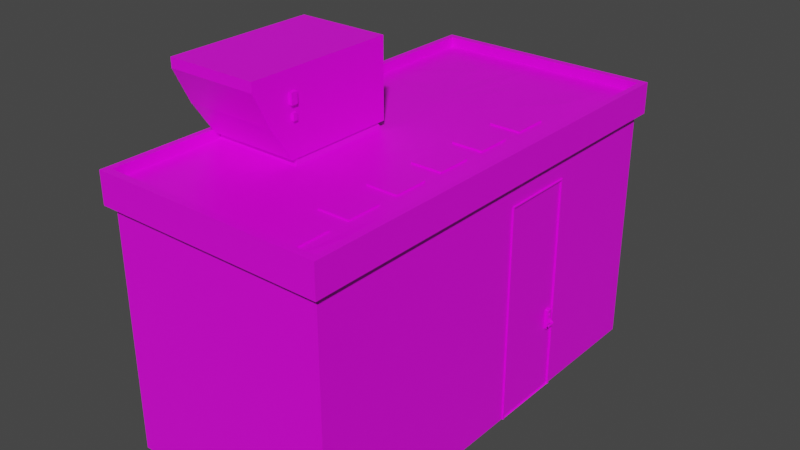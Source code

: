 # Source: maintenance.blend  (saved by Blender 2.90.8; exported with 4.5.12 LTS)
import bpy
from mathutils import Matrix  # noqa: F401  (used for matrix-valued properties, if any)

bpy.ops.wm.read_factory_settings(use_empty=True)
scene = bpy.context.scene
scene.name = 'Scene'

# ---- collections
col_collection = bpy.data.collections.new('Collection'); scene.collection.children.link(col_collection)

# ---- images (referenced by path relative to the original .blend; pixels are not part of the script)
import os
ASSET_DIR = os.environ.get("B2B_ASSET_DIR", "")  # directory of the original .blend (textures are referenced by path, not embedded)
HERE = os.path.dirname(os.path.abspath(__file__))  # packed textures are extracted next to this script under _unpacked/

def load_image(name, relpath, width, height, colorspace="sRGB"):
    """Load a texture the original file referenced (path relative to the .blend, or extracted next to this script)."""
    p = next((c for c in (os.path.join(HERE, relpath), os.path.join(ASSET_DIR, relpath)) if relpath and os.path.exists(c)), "")
    if p:
        img = bpy.data.images.load(p, check_existing=True)
        img.name = name
    else:  # same state as the original file: an image datablock whose file is absent (Cycles renders it pink)
        img = bpy.data.images.new(name, width, height)
        img.source = "FILE"
        img.filepath = "//" + (relpath or name)
    img.colorspace_settings.name = colorspace
    return img
img_imphenziapalette01_png_001 = load_image('ImphenziaPalette01.png.001', 'ImphenziaPalette01.png', 1024, 1024, 'sRGB')

# ---- materials (node trees are filled in below, after node groups)
mat_material = bpy.data.materials.new('Material')
mat_material.alpha_threshold = 0.0
mat_material.use_transparent_shadow = False
mat_material.line_color = (0.0, 0.0, 0.0, 1.0)

# ---- material node trees
mat_material.use_nodes = True; mat_material.node_tree.nodes.clear()
_N = mat_material.node_tree.nodes; _L = mat_material.node_tree.links
n0 = _N.new('ShaderNodeOutputMaterial'); n0.name = 'Material Output'; n0.location = (300, 300)
n1 = _N.new('ShaderNodeTexImage'); n1.name = 'Image Texture'; n1.location = (-264, 215)
n1.image = img_imphenziapalette01_png_001
n1.interpolation = 'Closest'
n2 = _N.new('ShaderNodeBsdfPrincipled'); n2.name = 'Principled BSDF'; n2.location = (10, 300)
n2.distribution = 'GGX'
n2.subsurface_method = 'BURLEY'
n2.inputs[2].default_value = 0.4
n2.inputs[3].default_value = 1.45
n2.inputs[27].default_value = (0.0, 0.0, 0.0, 1.0)
n2.inputs[28].default_value = 1.0
_L.new(n2.outputs[0], n0.inputs[0])
_L.new(n1.outputs[0], n2.inputs[0])
n0.is_active_output = True

# ---- world
world_world = bpy.data.worlds.new('World'); scene.world = world_world
world_world.use_nodes = True; world_world.node_tree.nodes.clear()
_N = world_world.node_tree.nodes; _L = world_world.node_tree.links
n0 = _N.new('ShaderNodeOutputWorld'); n0.name = 'World Output'; n0.location = (300, 300)
n1 = _N.new('ShaderNodeBackground'); n1.name = 'Background'; n1.location = (10, 300)
n1.inputs[0].default_value = (0.05088, 0.05088, 0.05088, 1.0)
_L.new(n1.outputs[0], n0.inputs[0])
n0.is_active_output = True
world_world.color = (0.05088, 0.05088, 0.05088)
world_world.use_sun_shadow = False
world_world.sun_shadow_jitter_overblur = 0.0

# ---- meshes
me_cube = bpy.data.meshes.new('Cube')
me_cube.from_pydata([(-1.0, -1.0, -0.1667), (-1.0, -1.0, 1.833), (-1.0, 1.0, -0.1667), (-1.0, 1.0, 1.833), (1.0, -1.0, -0.1667), (1.0, -1.0, 1.833), (1.0, 1.0, -0.1667), (1.0, 1.0, 1.833), (0.0, 1.0, -0.1667), (0.0, 1.0, 1.833), (0.0, -1.0, -0.1667), (0.0, -1.0, 1.833), (-1.0, 0.5, -0.1667), (-1.0, 0.0, -0.1667), (-1.0, -0.5, -0.1667), (-1.0, -0.5, 1.833), (-1.0, 0.0, 1.833), (-1.0, 0.5, 1.833), (1.0, -0.5, -0.1667), (1.0, 0.0, -0.1667), (1.0, 0.5, -0.1667), (1.0, 0.5, 1.833), (1.0, -0.5, 1.833), (-0.1783, 0.3598, 1.837), (-0.07467, 0.01111, 1.833), (-0.1554, -0.5, 1.833), (0.0, 0.5, -0.1667), (0.0, 0.0, -0.1667), (0.0, -0.5, -0.1667), (-1.0, -0.6912, 2.398), (-1.0, 0.0, 2.398), (-0.1554, 0.0, 2.398), (-0.1554, -0.6912, 2.398), (-1.0, -0.513, 1.885), (-1.0, 0.0, 1.885), (-0.1554, -0.513, 1.885), (-0.1554, 0.0, 1.885), (-0.9976, -0.4902, 1.84), (-0.9998, -0.01279, 1.833), (-0.1556, -0.01279, 1.833), (-0.1578, -0.4902, 1.84), (-0.9708, -0.02916, 1.885), (-0.9734, -0.4824, 1.892), (-0.182, -0.4824, 1.892), (-0.1845, -0.02916, 1.885), (-1.0, -0.6912, 2.471), (-1.0, 0.0, 2.471), (-0.1554, 0.0, 2.471), (-0.1554, -0.6912, 2.471), (-1.0, -0.617, 2.141), (-0.1554, -0.617, 2.141), (-0.1554, 0.0, 2.141), (-1.0, 0.0, 2.141), (-1.0, -1.0, 1.67), (-1.0, 1.0, 1.67), (1.0, 1.0, 1.67), (1.0, -1.0, 1.67), (0.0, -1.0, 1.67), (0.0, 1.0, 1.67), (1.0, 0.5, 1.67), (1.0, 0.0, 1.67), (1.0, -0.5, 1.67), (-1.0, -0.5, 1.67), (-1.0, 0.0, 1.67), (-1.0, 0.5, 1.67), (-1.057, -1.033, 1.67), (-1.057, -1.033, 1.833), (-1.057, 0.5, 1.833), (-1.057, 1.033, 1.833), (0.0, 1.033, 1.833), (1.057, 1.033, 1.833), (1.057, -0.5, 1.833), (1.057, -1.033, 1.833), (0.0, -1.033, 1.833), (-1.057, -0.5, 1.833), (-1.057, 0.0, 1.833), (1.057, 0.5, 1.833), (1.057, 0.0, 1.833), (-1.057, 1.033, 1.67), (1.057, 1.033, 1.67), (1.057, -1.033, 1.67), (0.0, -1.033, 1.67), (0.0, 1.033, 1.67), (1.057, 0.5, 1.67), (1.057, 0.0, 1.67), (1.057, -0.5, 1.67), (-1.057, -0.5, 1.67), (-1.057, 0.0, 1.67), (-1.057, 0.5, 1.67), (0.0, 1.033, 1.907), (0.0, 1.0, 1.907), (-1.0, 0.5, 1.907), (-1.0, 1.0, 1.907), (1.0, 1.0, 1.907), (1.0, -0.5, 1.907), (1.0, -1.0, 1.907), (0.0, -1.0, 1.907), (-1.0, -1.0, 1.907), (-1.0, -0.5, 1.907), (-1.0, 0.0, 1.907), (1.0, 0.5, 1.907), (1.0, 0.0, 1.907), (1.057, 1.033, 1.907), (0.0, -1.033, 1.907), (-1.057, -1.033, 1.907), (-1.057, 0.0, 1.907), (-1.057, 0.5, 1.907), (-1.057, 1.033, 1.907), (1.057, -0.5, 1.907), (1.057, -1.033, 1.907), (-1.057, -0.5, 1.907), (1.057, 0.5, 1.907), (1.057, 0.0, 1.907), (-0.1854, -0.5182, 2.248), (-0.1854, -0.5182, 2.329), (-0.1854, -0.4882, 2.248), (-0.1854, -0.4882, 2.329), (-0.1254, -0.5182, 2.248), (-0.1254, -0.5182, 2.329), (-0.1254, -0.4882, 2.248), (-0.1254, -0.4882, 2.329), (-0.1789, -0.5088, 2.142), (-0.1789, -0.5088, 2.193), (-0.1789, -0.4897, 2.142), (-0.1789, -0.4897, 2.193), (-0.1318, -0.5088, 2.142), (-0.1318, -0.5088, 2.193), (-0.1318, -0.4897, 2.142), (-0.1318, -0.4897, 2.193), (1.0, 0.07903, -0.1667), (1.0, 0.07903, 1.67), (1.0, 0.4263, -0.1667), (1.0, 0.4263, 1.67), (1.0, 0.07903, 1.497), (1.0, 0.4263, 1.497), (1.014, 0.08717, 1.489), (1.014, 0.08717, -0.1667), (1.014, 0.4181, 1.489), (1.014, 0.4181, -0.1667), (1.014, 0.07903, 1.497), (1.008, 0.08717, -0.1667), (1.008, 0.4181, -0.1667), (1.014, 0.07903, -0.1667), (1.014, 0.4263, 1.497), (1.014, 0.4263, -0.1667), (0.9926, 0.08717, -0.1559), (0.9926, 0.4181, -0.1559), (0.9981, 0.08717, -0.1559), (0.9981, 0.4181, -0.1559), (0.9981, 0.08717, 1.5), (0.9981, 0.4181, 1.5), (0.9734, 0.3757, 0.3464), (0.9734, 0.3706, 0.3516), (0.9682, 0.3757, 0.3516), (0.9734, 0.3706, 0.4997), (0.9734, 0.3757, 0.5049), (0.9682, 0.3757, 0.4997), (0.9734, 0.3954, 0.3464), (0.9682, 0.3954, 0.3516), (0.9734, 0.4006, 0.3516), (0.9734, 0.3954, 0.5049), (0.9734, 0.4006, 0.4997), (0.9682, 0.3954, 0.4997), (1.023, 0.3757, 0.3464), (1.028, 0.3782, 0.3972), (1.023, 0.3706, 0.3516), (1.023, 0.3757, 0.5049), (1.023, 0.3706, 0.4997), (1.028, 0.3782, 0.4253), (1.023, 0.3954, 0.3464), (1.023, 0.4006, 0.3516), (1.028, 0.3929, 0.3972), (1.023, 0.3954, 0.5049), (1.028, 0.3929, 0.4253), (1.023, 0.4006, 0.4997), (1.028, 0.3954, 0.4997), (1.028, 0.3954, 0.3516), (1.028, 0.3757, 0.3516), (1.028, 0.3757, 0.4997), (1.054, 0.3832, 0.4028), (1.054, 0.3815, 0.4045), (1.054, 0.3896, 0.4045), (1.038, 0.3929, 0.4253), (1.038, 0.3929, 0.3972), (1.038, 0.3782, 0.3972), (1.038, 0.3782, 0.4253), (1.054, 0.3879, 0.4028), (1.054, 0.3879, 0.4197), (1.054, 0.3896, 0.418), (1.04, 0.3906, 0.4197), (1.038, 0.3923, 0.4244), (1.04, 0.3885, 0.4219), (1.04, 0.3906, 0.4028), (1.04, 0.3885, 0.4006), (1.038, 0.3923, 0.3981), (1.04, 0.3826, 0.4006), (1.04, 0.3805, 0.4028), (1.038, 0.3788, 0.3981), (1.04, 0.3826, 0.4219), (1.038, 0.3788, 0.4244), (1.04, 0.3805, 0.4197), (1.047, 0.3906, 0.4197), (1.047, 0.3885, 0.4219), (1.047, 0.3906, 0.4028), (1.064, 0.3768, 0.418), (1.047, 0.3885, 0.4006), (1.047, 0.3826, 0.4006), (1.076, 0.3768, 0.4028), (1.047, 0.3805, 0.4028), (1.047, 0.3826, 0.4219), (1.047, 0.3805, 0.4197), (1.067, 0.3768, 0.4028), (1.054, 0.3832, 0.4197), (1.054, 0.3815, 0.418), (1.064, 0.3768, 0.4045), (1.08, 0.3768, 0.4045), (1.08, 0.3768, 0.418), (1.067, 0.3768, 0.4197), (1.076, 0.3768, 0.4197), (1.068, 0.3429, 0.4061), (1.066, 0.3436, 0.4061), (1.075, 0.3429, 0.4061), (1.066, 0.3436, 0.4165), (1.068, 0.3429, 0.4165), (1.068, 0.3436, 0.4048), (1.075, 0.3436, 0.4048), (1.078, 0.3436, 0.4061), (1.078, 0.3436, 0.4165), (1.068, 0.3436, 0.4178), (1.075, 0.3436, 0.4178), (1.075, 0.3429, 0.4165), (1.065, 0.382, 0.4197), (1.063, 0.3811, 0.418), (1.069, 0.3843, 0.4197), (1.063, 0.3811, 0.4045), (1.065, 0.382, 0.4028), (1.071, 0.3852, 0.418), (1.069, 0.3843, 0.4028), (1.071, 0.3852, 0.4045), (1.023, 0.3926, 0.4625), (1.033, 0.3926, 0.4625), (1.023, 0.3909, 0.455), (1.033, 0.3909, 0.455), (1.023, 0.3868, 0.451), (1.033, 0.3868, 0.451), (1.023, 0.3821, 0.4524), (1.033, 0.3821, 0.4524), (1.023, 0.379, 0.4585), (1.033, 0.379, 0.4585), (1.023, 0.379, 0.4665), (1.033, 0.379, 0.4665), (1.023, 0.3821, 0.4726), (1.033, 0.3821, 0.4726), (1.023, 0.3868, 0.474), (1.033, 0.3868, 0.474), (1.023, 0.3909, 0.47), (1.033, 0.3909, 0.47), (0.3376, -0.5283, 1.833), (0.7862, -1.0, 1.833), (0.8372, 0.02802, 1.833), (1.0, 0.0, 1.833), (0.864, -0.5123, 1.833), (0.4188, 0.001197, 1.833), (0.4117, -1.0, 1.833), (0.7862, 1.0, 1.833), (0.8312, 0.542, 1.833), (0.4117, 1.0, 1.833), (0.3237, 0.4702, 1.833), (0.8023, -0.2522, 1.833), (0.8302, -0.7354, 1.833), (0.3211, 0.2124, 1.833), (0.8362, 0.2441, 1.833), (0.4117, -0.75, 1.833), (0.3098, -0.2887, 1.833), (0.4584, -0.7967, 1.833), (0.4584, -0.9533, 1.833), (0.7395, -0.9533, 1.833), (0.7395, -0.7967, 1.833), (0.4584, 0.2033, 1.833), (0.4584, 0.04666, 1.833), (0.7395, 0.04666, 1.833), (0.7395, 0.2033, 1.833), (0.4584, -0.2967, 1.833), (0.4584, -0.4533, 1.833), (0.7395, -0.4533, 1.833), (0.7395, -0.2967, 1.833), (0.4584, -0.04666, 1.833), (0.4584, -0.2033, 1.833), (0.7395, -0.2033, 1.833), (0.7395, -0.04666, 1.833), (0.4584, 0.4533, 1.833), (0.4584, 0.2967, 1.833), (0.7395, 0.2967, 1.833), (0.7395, 0.4533, 1.833), (0.4584, -0.5467, 1.833), (0.4584, -0.7033, 1.833), (0.7395, -0.7033, 1.833), (0.7395, -0.5467, 1.833), (0.4584, -0.7967, 1.845), (0.4584, -0.9533, 1.845), (0.7395, -0.7967, 1.845), (0.7395, -0.9533, 1.845), (0.4584, 0.2033, 1.845), (0.4584, 0.04666, 1.845), (0.7395, 0.2033, 1.845), (0.7395, 0.04666, 1.845), (0.4584, -0.2967, 1.845), (0.4584, -0.4533, 1.845), (0.7395, -0.2967, 1.845), (0.7395, -0.4533, 1.845), (0.4584, -0.04666, 1.845), (0.4584, -0.2033, 1.845), (0.7395, -0.04666, 1.845), (0.7395, -0.2033, 1.845), (0.4584, 0.4533, 1.845), (0.4584, 0.2967, 1.845), (0.7395, 0.4533, 1.845), (0.7395, 0.2967, 1.845), (0.4584, -0.5467, 1.845), (0.4584, -0.7033, 1.845), (0.7395, -0.5467, 1.845), (0.7395, -0.7033, 1.845), (-0.5329, -0.7635, 1.833), (0.1948, -0.8043, 1.833), (0.2059, 0.75, 1.833), (0.1611, 0.2306, 1.833), (0.0684, -0.3089, 1.837), (-0.4254, 0.7591, 1.837), (-0.5329, 0.2635, 1.833), (0.6948, 0.7074, 1.837), (0.9137, -0.1823, 1.833), (0.8859, -0.8205, 1.837), (0.9136, 0.2967, 1.833), (0.8679, 0.7513, 1.833), (0.2199, -0.5872, 1.833), (0.2059, 0.9236, 1.833), (0.197, 0.416, 1.833), (0.1194, -0.08243, 1.833), (-0.629, 0.8618, 1.833), (-0.5561, 0.3746, 1.833), (0.5419, 0.7351, 1.833), (-0.5743, -0.5713, 1.833), (-0.8413, -0.7536, 1.833), (-0.5016, -0.9379, 1.833), (-0.2962, -0.7293, 1.837), (0.04449, -0.7365, 1.833), (0.1739, -0.954, 1.833), (-0.01262, 0.6538, 1.833), (0.1705, 0.5451, 1.833), (0.2956, 0.718, 1.833), (-0.01161, 0.2365, 1.833), (0.1319, 0.06497, 1.833), (-0.04354, -0.1975, 1.833), (0.1282, -0.4286, 1.833), (-0.7399, 0.719, 1.833), (-0.4894, 0.5105, 1.833), (-0.2447, 0.6773, 1.833), (-0.8413, 0.2536, 1.833), (-0.5718, 0.1138, 1.833), (-0.2766, 0.1399, 1.833), (0.599, 0.9218, 1.833)], [], [(66, 73, 103, 104), (56, 61, 85, 80), (63, 62, 86, 87), (77, 76, 111, 112), (28, 18, 4, 10), (266, 9, 335), (267, 23, 336), (14, 28, 10, 0), (53, 57, 81, 65), (64, 63, 87, 88), (2, 8, 26, 12), (12, 26, 27, 13), (13, 27, 28, 14), (262, 24, 337), (9, 3, 338), (23, 17, 339), (266, 267, 340), (25, 15, 341), (52, 49, 29, 30), (8, 6, 20, 26), (26, 20, 19, 27), (27, 19, 18, 28), (3, 9, 90, 92), (57, 56, 80, 81), (72, 71, 108, 109), (58, 54, 78, 82), (274, 275, 299, 298), (59, 55, 79, 83), (29, 32, 48, 45), (49, 50, 32, 29), (50, 51, 31, 32), (51, 52, 30, 31), (15, 25, 40, 37), (16, 15, 37, 38), (34, 36, 44, 41), (35, 33, 42, 43), (39, 38, 41, 44), (40, 39, 44, 43), (37, 40, 43, 42), (38, 37, 42, 41), (33, 34, 41, 42), (36, 35, 43, 44), (25, 24, 39, 40), (24, 16, 38, 39), (47, 46, 45, 48), (32, 31, 47, 48), (31, 30, 46, 47), (30, 29, 45, 46), (36, 34, 52, 51), (35, 36, 51, 50), (33, 35, 50, 49), (34, 33, 49, 52), (13, 63, 64, 12), (14, 62, 63, 13), (0, 53, 62, 14), (19, 60, 61, 18), (60, 19, 129, 133, 130), (6, 55, 59, 20), (2, 54, 58, 8), (4, 56, 57, 10), (10, 57, 53, 0), (18, 61, 56, 4), (8, 58, 55, 6), (12, 64, 54, 2), (88, 67, 68, 78), (82, 69, 70, 79), (85, 71, 72, 80), (81, 73, 66, 65), (80, 72, 73, 81), (78, 68, 69, 82), (79, 70, 76, 83), (83, 76, 77, 84), (84, 77, 71, 85), (65, 66, 74, 86), (86, 74, 75, 87), (87, 75, 67, 88), (62, 53, 65, 86), (55, 58, 82, 79), (76, 70, 102, 111), (70, 69, 89, 102), (61, 60, 84, 85), (67, 75, 105, 106), (11, 1, 97, 96), (54, 64, 88, 78), (68, 67, 106, 107), (60, 59, 83, 84), (16, 17, 91, 99), (75, 74, 110, 105), (93, 100, 111, 102), (92, 90, 89, 107), (90, 93, 102, 89), (96, 97, 104, 103), (99, 91, 106, 105), (95, 96, 103, 109), (100, 101, 112, 111), (94, 95, 109, 108), (97, 98, 110, 104), (101, 94, 108, 112), (98, 99, 105, 110), (91, 92, 107, 106), (71, 77, 112, 108), (7, 21, 100, 93), (69, 68, 107, 89), (296, 297, 320, 321), (21, 260, 101, 100), (22, 5, 95, 94), (73, 72, 109, 103), (1, 15, 98, 97), (260, 22, 94, 101), (74, 66, 104, 110), (15, 16, 99, 98), (17, 3, 92, 91), (113, 114, 116, 115), (115, 116, 120, 119), (119, 120, 118, 117), (117, 118, 114, 113), (115, 119, 117, 113), (120, 116, 114, 118), (121, 122, 124, 123), (123, 124, 128, 127), (127, 128, 126, 125), (125, 126, 122, 121), (123, 127, 125, 121), (128, 124, 122, 126), (20, 59, 132, 134, 131), (133, 134, 132, 130), (140, 141, 146, 145), (135, 136, 147, 149), (131, 134, 143, 144), (134, 133, 139, 143), (133, 129, 142, 139), (141, 140, 129, 131), (136, 135, 139, 142), (137, 138, 144, 143), (135, 137, 143, 139), (138, 141, 131, 144), (140, 136, 142, 129), (145, 146, 148, 147), (147, 148, 150, 149), (141, 138, 148, 146), (138, 137, 150, 148), (136, 140, 145, 147), (137, 135, 149, 150), (165, 167, 154, 152), (173, 168, 185, 182), (172, 160, 155, 166), (153, 156, 162, 158), (159, 161, 174, 170), (151, 152, 153), (154, 155, 156), (157, 158, 159), (160, 161, 162), (163, 177, 165), (166, 167, 178), (169, 170, 176), (172, 175, 174), (157, 151, 153, 158), (152, 154, 156, 153), (155, 160, 162, 156), (161, 159, 158, 162), (169, 157, 159, 170), (160, 172, 174, 161), (175, 176, 170, 174), (163, 169, 176, 177), (172, 166, 178, 175), (167, 165, 177, 178), (151, 163, 165, 152), (166, 155, 154, 167), (157, 169, 163, 151), (173, 171, 176, 175), (171, 164, 177, 176), (168, 173, 175, 178), (164, 168, 178, 177), (200, 196, 208, 210), (171, 173, 182, 183), (168, 164, 184, 185), (164, 171, 183, 184), (191, 198, 209, 202), (195, 193, 205, 206), (194, 197, 184, 183), (199, 190, 182, 185), (190, 194, 183, 182), (197, 199, 185, 184), (189, 190, 191), (192, 193, 194), (195, 196, 197), (198, 199, 200), (209, 210, 213, 212), (203, 201, 188, 181), (201, 202, 187, 188), (206, 205, 186, 179), (189, 192, 194, 190), (193, 195, 197, 194), (198, 191, 190, 199), (196, 200, 199, 197), (205, 203, 181, 186), (202, 209, 212, 187), (210, 208, 180, 213), (208, 206, 179, 180), (192, 203, 205, 193), (208, 196, 195, 206), (200, 210, 209, 198), (201, 189, 191, 202), (192, 189, 201, 203), (233, 231, 217, 218), (231, 232, 204, 217), (232, 234, 214, 204), (236, 233, 218, 216), (235, 237, 207, 211), (234, 235, 211, 214), (238, 236, 216, 215), (237, 238, 215, 207), (217, 204, 222, 228), (211, 207, 225, 224), (216, 218, 229, 227), (214, 211, 224, 220), (215, 216, 227, 226), (218, 217, 228, 229), (207, 215, 226, 225), (204, 214, 220, 222), (221, 230, 223, 219), (227, 229, 230), (226, 221, 225), (224, 219, 220), (228, 222, 223), (230, 221, 226, 227), (221, 219, 224, 225), (223, 230, 229, 228), (219, 223, 222, 220), (186, 181, 238, 237), (181, 188, 236, 238), (180, 179, 235, 234), (179, 186, 237, 235), (188, 187, 233, 236), (213, 180, 234, 232), (212, 213, 232, 231), (187, 212, 231, 233), (239, 240, 242, 241), (241, 242, 244, 243), (243, 244, 246, 245), (245, 246, 248, 247), (247, 248, 250, 249), (249, 250, 252, 251), (251, 252, 254, 253), (242, 240, 256, 254, 252, 250, 248, 246, 244), (253, 254, 256, 255), (255, 256, 240, 239), (239, 241, 243, 245, 247, 249, 251, 253, 255), (259, 268, 330), (292, 293, 316, 317), (261, 269, 331), (265, 271, 332), (264, 265, 333), (257, 25, 334), (9, 266, 264, 7, 93, 90), (263, 11, 96, 95, 5, 258), (295, 296, 321, 319), (288, 289, 312, 313), (291, 292, 317, 315), (272, 263, 275, 274), (263, 258, 276, 275), (258, 269, 277, 276), (269, 272, 274, 277), (270, 262, 279, 278), (262, 259, 280, 279), (259, 271, 281, 280), (271, 270, 278, 281), (273, 257, 283, 282), (257, 261, 284, 283), (261, 268, 285, 284), (268, 273, 282, 285), (262, 273, 287, 286), (273, 268, 288, 287), (268, 259, 289, 288), (259, 262, 286, 289), (267, 270, 291, 290), (270, 271, 292, 291), (271, 265, 293, 292), (265, 267, 290, 293), (257, 272, 295, 294), (272, 269, 296, 295), (269, 261, 297, 296), (261, 257, 294, 297), (298, 299, 301, 300), (302, 303, 305, 304), (306, 307, 309, 308), (310, 311, 313, 312), (314, 315, 317, 316), (318, 319, 321, 320), (278, 279, 303, 302), (277, 274, 298, 300), (282, 283, 307, 306), (281, 278, 302, 304), (286, 287, 311, 310), (275, 276, 301, 299), (285, 282, 306, 308), (290, 291, 315, 314), (279, 280, 305, 303), (289, 286, 310, 312), (294, 295, 319, 318), (276, 277, 300, 301), (283, 284, 309, 307), (293, 290, 314, 316), (280, 281, 304, 305), (287, 288, 313, 311), (297, 294, 318, 320), (284, 285, 308, 309), (15, 1, 342), (1, 11, 343), (11, 25, 344), (25, 11, 345), (11, 263, 346), (9, 23, 347), (263, 272, 323), (272, 257, 323), (23, 267, 348), (267, 266, 349), (23, 24, 350), (24, 262, 351), (24, 25, 352), (262, 270, 325), (270, 267, 325), (25, 257, 353), (3, 17, 354), (257, 273, 326), (273, 262, 326), (17, 23, 355), (23, 9, 356), (17, 16, 357), (16, 24, 358), (24, 23, 359), (264, 266, 360), (267, 265, 329), (265, 264, 329), (268, 261, 330), (261, 22, 330), (22, 260, 330), (260, 259, 330), (269, 258, 331), (258, 5, 331), (5, 22, 331), (22, 261, 331), (271, 259, 332), (259, 260, 332), (260, 21, 332), (21, 265, 332), (265, 21, 333), (21, 7, 333), (7, 264, 333), (25, 323, 334), (323, 257, 334), (9, 324, 335), (324, 266, 335), (23, 325, 336), (325, 267, 336), (24, 326, 337), (326, 262, 337), (3, 327, 338), (327, 9, 338), (17, 328, 339), (328, 23, 339), (267, 329, 340), (329, 266, 340), (15, 322, 341), (322, 25, 341), (1, 322, 342), (322, 15, 342), (11, 322, 343), (322, 1, 343), (25, 322, 344), (322, 11, 344), (11, 323, 345), (323, 25, 345), (263, 323, 346), (323, 11, 346), (23, 324, 347), (324, 9, 347), (267, 324, 348), (324, 23, 348), (266, 324, 349), (324, 267, 349), (24, 325, 350), (325, 23, 350), (262, 325, 351), (325, 24, 351), (25, 326, 352), (326, 24, 352), (257, 326, 353), (326, 25, 353), (17, 327, 354), (327, 3, 354), (23, 327, 355), (327, 17, 355), (9, 327, 356), (327, 23, 356), (16, 328, 357), (328, 17, 357), (24, 328, 358), (328, 16, 358), (23, 328, 359), (328, 24, 359), (266, 329, 360), (329, 264, 360)])
_uv = me_cube.uv_layers.new(name='UVMap')
_uv.uv.foreach_set('vector', [0.4333, 0.04114, 0.4333, 0.04114, 0.4333, 0.04114, 0.4333, 0.04114, 0.3, 0.9341, 0.3, 0.9341, 0.3, 0.9341, 0.3, 0.9341, 0.3, 0.9341, 0.3, 0.9341, 0.3, 0.9341, 0.3, 0.9341, 0.4333, 0.04114, 0.4333, 0.04114, 0.4333, 0.04114, 0.4333, 0.04114, 0.3, 0.9341, 0.3, 0.9341, 0.3, 0.9341, 0.3, 0.9341, 0.6783, 0.931, 0.6783, 0.931, 0.6783, 0.931, 0.6783, 0.931, 0.6783, 0.931, 0.6783, 0.931, 0.3, 0.9341, 0.3, 0.9341, 0.3, 0.9341, 0.3, 0.9341, 0.3, 0.9341, 0.3, 0.9341, 0.3, 0.9341, 0.3, 0.9341, 0.3, 0.9341, 0.3, 0.9341, 0.3, 0.9341, 0.3, 0.9341, 0.3, 0.9341, 0.3, 0.9341, 0.3, 0.9341, 0.3, 0.9341, 0.3, 0.9341, 0.3, 0.9341, 0.3, 0.9341, 0.3, 0.9341, 0.3, 0.9341, 0.3, 0.9341, 0.3, 0.9341, 0.3, 0.9341, 0.8364, 0.5434, 0.8364, 0.5434, 0.8364, 0.5434, 0.5651, 0.9325, 0.5651, 0.9325, 0.5651, 0.9325, 0.8364, 0.5434, 0.8364, 0.5434, 0.8364, 0.5434, 0.8364, 0.5434, 0.8364, 0.5434, 0.8364, 0.5434, 0.6783, 0.931, 0.6783, 0.931, 0.6783, 0.931, 0.5791, 0.5651, 0.5791, 0.5651, 0.5791, 0.5651, 0.5791, 0.5651, 0.3, 0.9341, 0.3, 0.9341, 0.3, 0.9341, 0.3, 0.9341, 0.3, 0.9341, 0.3, 0.9341, 0.3, 0.9341, 0.3, 0.9341, 0.3, 0.9341, 0.3, 0.9341, 0.3, 0.9341, 0.3, 0.9341, 0.4333, 0.04114, 0.4333, 0.04114, 0.4333, 0.04114, 0.4333, 0.04114, 0.3, 0.9341, 0.3, 0.9341, 0.3, 0.9341, 0.3, 0.9341, 0.4333, 0.04114, 0.4333, 0.04114, 0.4333, 0.04114, 0.4333, 0.04114, 0.3, 0.9341, 0.3, 0.9341, 0.3, 0.9341, 0.3, 0.9341, 0.9418, 0.9279, 0.9418, 0.9279, 0.9418, 0.9279, 0.9418, 0.9279, 0.3, 0.9341, 0.3, 0.9341, 0.3, 0.9341, 0.3, 0.9341, 0.5791, 0.5651, 0.5791, 0.5651, 0.5791, 0.5651, 0.5791, 0.5651, 0.5791, 0.5651, 0.5791, 0.5651, 0.5791, 0.5651, 0.5791, 0.5651, 0.5791, 0.5651, 0.5791, 0.5651, 0.5791, 0.5651, 0.5791, 0.5651, 0.5791, 0.5651, 0.5791, 0.5651, 0.5791, 0.5651, 0.5791, 0.5651, 0.4581, 0.9341, 0.4581, 0.9341, 0.4581, 0.9341, 0.4581, 0.9341, 0.3, 0.9341, 0.3, 0.9341, 0.3, 0.9341, 0.3, 0.9341, 0.3, 0.9341, 0.3, 0.9341, 0.3, 0.9341, 0.3, 0.9341, 0.3, 0.9341, 0.3, 0.9341, 0.3, 0.9341, 0.3, 0.9341, 0.6659, 0.9341, 0.6659, 0.9341, 0.6659, 0.9341, 0.6659, 0.9341, 0.6659, 0.9341, 0.6659, 0.9341, 0.6659, 0.9341, 0.6659, 0.9341, 0.6659, 0.9341, 0.6659, 0.9341, 0.6659, 0.9341, 0.6659, 0.9341, 0.6659, 0.9341, 0.6659, 0.9341, 0.6659, 0.9341, 0.6659, 0.9341, 0.3, 0.9341, 0.3, 0.9341, 0.3, 0.9341, 0.3, 0.9341, 0.3, 0.9341, 0.3, 0.9341, 0.3, 0.9341, 0.3, 0.9341, 0.3287, 0.4434, 0.3287, 0.4434, 0.3287, 0.4434, 0.3287, 0.4434, 0.6783, 0.931, 0.6783, 0.931, 0.6783, 0.931, 0.6783, 0.931, 0.5791, 0.5651, 0.5791, 0.5651, 0.5791, 0.5651, 0.5791, 0.5651, 0.5791, 0.5651, 0.5791, 0.5651, 0.5791, 0.5651, 0.5791, 0.5651, 0.5791, 0.5651, 0.5791, 0.5651, 0.5791, 0.5651, 0.5791, 0.5651, 0.5791, 0.5651, 0.5791, 0.5651, 0.5791, 0.5651, 0.5791, 0.5651, 0.5791, 0.5651, 0.5791, 0.5651, 0.5791, 0.5651, 0.5791, 0.5651, 0.5791, 0.5651, 0.5791, 0.5651, 0.5791, 0.5651, 0.5791, 0.5651, 0.5791, 0.5651, 0.5791, 0.5651, 0.5791, 0.5651, 0.5791, 0.5651, 0.5791, 0.5651, 0.5791, 0.5651, 0.5791, 0.5651, 0.5791, 0.5651, 0.5527, 0.9341, 0.5527, 0.9341, 0.5527, 0.9341, 0.5527, 0.9341, 0.3, 0.9341, 0.3, 0.9341, 0.3, 0.9341, 0.3, 0.9341, 0.5527, 0.9341, 0.5527, 0.9341, 0.5527, 0.9341, 0.5527, 0.9341, 0.5527, 0.9341, 0.5527, 0.9341, 0.5527, 0.9341, 0.5527, 0.9341, 0.4333, 0.9217, 0.4333, 0.9217, 0.4333, 0.9217, 0.4333, 0.9217, 0.4333, 0.9217, 0.5527, 0.9341, 0.5527, 0.9341, 0.5527, 0.9341, 0.5527, 0.9341, 0.5527, 0.9341, 0.5527, 0.9341, 0.5527, 0.9341, 0.5527, 0.9341, 0.5527, 0.9341, 0.5527, 0.9341, 0.5527, 0.9341, 0.5527, 0.9341, 0.4333, 0.9217, 0.4333, 0.9217, 0.4333, 0.9217, 0.4333, 0.9217, 0.4333, 0.9217, 0.4333, 0.9217, 0.4333, 0.9217, 0.4333, 0.9217, 0.3, 0.9341, 0.3, 0.9341, 0.3, 0.9341, 0.3, 0.9341, 0.3, 0.9341, 0.3, 0.9341, 0.3, 0.9341, 0.3, 0.9341, 0.4333, 0.04114, 0.4333, 0.04114, 0.4333, 0.04114, 0.4333, 0.04114, 0.4333, 0.04114, 0.4333, 0.04114, 0.4333, 0.04114, 0.4333, 0.04114, 0.4333, 0.04114, 0.4333, 0.04114, 0.4333, 0.04114, 0.4333, 0.04114, 0.4333, 0.04114, 0.4333, 0.04114, 0.4333, 0.04114, 0.4333, 0.04114, 0.4333, 0.04114, 0.4333, 0.04114, 0.4333, 0.04114, 0.4333, 0.04114, 0.4333, 0.04114, 0.4333, 0.04114, 0.4333, 0.04114, 0.4333, 0.04114, 0.4333, 0.04114, 0.4333, 0.04114, 0.4333, 0.04114, 0.4333, 0.04114, 0.4333, 0.04114, 0.4333, 0.04114, 0.4333, 0.04114, 0.4333, 0.04114, 0.4333, 0.04114, 0.4333, 0.04114, 0.4333, 0.04114, 0.4333, 0.04114, 0.4333, 0.04114, 0.4333, 0.04114, 0.4333, 0.04114, 0.4333, 0.04114, 0.4333, 0.04114, 0.4333, 0.04114, 0.4333, 0.04114, 0.4333, 0.04114, 0.4333, 0.04114, 0.4333, 0.04114, 0.4333, 0.04114, 0.4333, 0.04114, 0.3, 0.9341, 0.3, 0.9341, 0.3, 0.9341, 0.3, 0.9341, 0.3, 0.9341, 0.3, 0.9341, 0.3, 0.9341, 0.3, 0.9341, 0.4333, 0.04114, 0.4333, 0.04114, 0.4333, 0.04114, 0.4333, 0.04114, 0.4333, 0.04114, 0.4333, 0.04114, 0.4333, 0.04114, 0.4333, 0.04114, 0.3, 0.9341, 0.3, 0.9341, 0.3, 0.9341, 0.3, 0.9341, 0.4333, 0.04114, 0.4333, 0.04114, 0.4333, 0.04114, 0.4333, 0.04114, 0.4333, 0.04114, 0.4333, 0.04114, 0.4333, 0.04114, 0.4333, 0.04114, 0.3, 0.9341, 0.3, 0.9341, 0.3, 0.9341, 0.3, 0.9341, 0.4333, 0.04114, 0.4333, 0.04114, 0.4333, 0.04114, 0.4333, 0.04114, 0.3, 0.9341, 0.3, 0.9341, 0.3, 0.9341, 0.3, 0.9341, 0.4333, 0.04114, 0.4333, 0.04114, 0.4333, 0.04114, 0.4333, 0.04114, 0.4333, 0.04114, 0.4333, 0.04114, 0.4333, 0.04114, 0.4333, 0.04114, 0.4333, 0.04114, 0.4333, 0.04114, 0.4333, 0.04114, 0.4333, 0.04114, 0.4333, 0.04114, 0.4333, 0.04114, 0.4333, 0.04114, 0.4333, 0.04114, 0.4333, 0.04114, 0.4333, 0.04114, 0.4333, 0.04114, 0.4333, 0.04114, 0.4333, 0.04114, 0.4333, 0.04114, 0.4333, 0.04114, 0.4333, 0.04114, 0.4333, 0.04114, 0.4333, 0.04114, 0.4333, 0.04114, 0.4333, 0.04114, 0.4333, 0.04114, 0.4333, 0.04114, 0.4333, 0.04114, 0.4333, 0.04114, 0.4333, 0.04114, 0.4333, 0.04114, 0.4333, 0.04114, 0.4333, 0.04114, 0.4333, 0.04114, 0.4333, 0.04114, 0.4333, 0.04114, 0.4333, 0.04114, 0.4333, 0.04114, 0.4333, 0.04114, 0.4333, 0.04114, 0.4333, 0.04114, 0.4333, 0.04114, 0.4333, 0.04114, 0.4333, 0.04114, 0.4333, 0.04114, 0.4333, 0.04114, 0.4333, 0.04114, 0.4333, 0.04114, 0.4333, 0.04114, 0.4333, 0.04114, 0.4333, 0.04114, 0.4333, 0.04114, 0.4333, 0.04114, 0.4333, 0.04114, 0.4333, 0.04114, 0.4333, 0.04114, 0.4333, 0.04114, 0.4333, 0.04114, 0.4333, 0.04114, 0.4333, 0.04114, 0.4333, 0.04114, 0.4333, 0.04114, 0.4333, 0.04114, 0.4333, 0.04114, 0.4333, 0.04114, 0.9418, 0.9279, 0.9418, 0.9279, 0.9418, 0.9279, 0.9418, 0.9279, 0.4333, 0.04114, 0.4333, 0.04114, 0.4333, 0.04114, 0.4333, 0.04114, 0.4333, 0.04114, 0.4333, 0.04114, 0.4333, 0.04114, 0.4333, 0.04114, 0.4333, 0.04114, 0.4333, 0.04114, 0.4333, 0.04114, 0.4333, 0.04114, 0.4333, 0.04114, 0.4333, 0.04114, 0.4333, 0.04114, 0.4333, 0.04114, 0.4333, 0.04114, 0.4333, 0.04114, 0.4333, 0.04114, 0.4333, 0.04114, 0.4333, 0.04114, 0.4333, 0.04114, 0.4333, 0.04114, 0.4333, 0.04114, 0.4333, 0.04114, 0.4333, 0.04114, 0.4333, 0.04114, 0.4333, 0.04114, 0.4333, 0.04114, 0.4333, 0.04114, 0.4333, 0.04114, 0.4333, 0.04114, 0.3186, 0.9248, 0.3186, 0.9248, 0.3186, 0.9248, 0.3186, 0.9248, 0.3186, 0.9248, 0.3186, 0.9248, 0.3186, 0.9248, 0.3186, 0.9248, 0.3186, 0.9248, 0.3186, 0.9248, 0.3186, 0.9248, 0.3186, 0.9248, 0.3186, 0.9248, 0.3186, 0.9248, 0.3186, 0.9248, 0.3186, 0.9248, 0.3186, 0.9248, 0.3186, 0.9248, 0.3186, 0.9248, 0.3186, 0.9248, 0.3186, 0.9248, 0.3186, 0.9248, 0.3186, 0.9248, 0.3186, 0.9248, 0.3186, 0.9248, 0.3186, 0.9248, 0.3186, 0.9248, 0.3186, 0.9248, 0.3186, 0.9248, 0.3186, 0.9248, 0.3186, 0.9248, 0.3186, 0.9248, 0.3186, 0.9248, 0.3186, 0.9248, 0.3186, 0.9248, 0.3186, 0.9248, 0.3186, 0.9248, 0.3186, 0.9248, 0.3186, 0.9248, 0.3186, 0.9248, 0.3186, 0.9248, 0.3186, 0.9248, 0.3186, 0.9248, 0.3186, 0.9248, 0.3186, 0.9248, 0.3186, 0.9248, 0.3186, 0.9248, 0.3186, 0.9248, 0.4333, 0.9217, 0.4333, 0.9217, 0.4333, 0.9217, 0.4333, 0.9217, 0.4333, 0.9217, 0.4333, 0.9217, 0.4333, 0.9217, 0.4333, 0.9217, 0.4333, 0.9217, 0.7, 0.7976, 0.7, 0.7976, 0.7, 0.7976, 0.7, 0.7976, 0.7, 0.7976, 0.7, 0.7976, 0.7, 0.7976, 0.7, 0.7976, 0.7, 0.7976, 0.7, 0.7976, 0.7, 0.7976, 0.7, 0.7976, 0.7, 0.7976, 0.7, 0.7976, 0.7, 0.7976, 0.7, 0.7976, 0.7, 0.7976, 0.7, 0.7976, 0.7, 0.7976, 0.7, 0.7976, 0.7, 0.7976, 0.7, 0.7976, 0.7, 0.7976, 0.7, 0.7976, 0.7, 0.7976, 0.7, 0.7976, 0.7, 0.7976, 0.7, 0.7976, 0.7, 0.7976, 0.7, 0.7976, 0.7, 0.7976, 0.7, 0.7976, 0.7, 0.7976, 0.7, 0.7976, 0.7, 0.7976, 0.7, 0.7976, 0.7, 0.7976, 0.7, 0.7976, 0.7, 0.7976, 0.7, 0.7976, 0.7, 0.7976, 0.7, 0.7976, 0.7, 0.7976, 0.7, 0.7976, 0.7, 0.7976, 0.7, 0.7976, 0.7, 0.7976, 0.7, 0.7976, 0.7, 0.7976, 0.7, 0.7976, 0.7, 0.7976, 0.7, 0.7976, 0.7, 0.7976, 0.7, 0.7976, 0.7, 0.7976, 0.7, 0.7976, 0.7, 0.7976, 0.7, 0.7976, 0.7, 0.7976, 0.7, 0.7976, 0.7, 0.7976, 0.7, 0.7976, 0.7, 0.7976, 0.7, 0.7976, 0.7, 0.7976, 0.7, 0.7976, 0.7, 0.7976, 0.7, 0.7976, 0.3, 0.9341, 0.3, 0.9341, 0.3, 0.9341, 0.3, 0.9341, 0.3, 0.9341, 0.3, 0.9341, 0.3, 0.9341, 0.3, 0.9341, 0.3, 0.9341, 0.3, 0.9341, 0.3, 0.9341, 0.3, 0.9341, 0.3, 0.9341, 0.3, 0.9341, 0.3, 0.9341, 0.3, 0.9341, 0.3, 0.9341, 0.3, 0.9341, 0.3, 0.9341, 0.3, 0.9341, 0.3, 0.9341, 0.3, 0.9341, 0.3, 0.9341, 0.3, 0.9341, 0.3, 0.9341, 0.3, 0.9341, 0.3, 0.9341, 0.3, 0.9341, 0.3, 0.9341, 0.3, 0.9341, 0.3, 0.9341, 0.3, 0.9341, 0.3, 0.9341, 0.3, 0.9341, 0.3, 0.9341, 0.3, 0.9341, 0.3, 0.9341, 0.3, 0.9341, 0.3, 0.9341, 0.3, 0.9341, 0.3, 0.9341, 0.3, 0.9341, 0.3, 0.9341, 0.3, 0.9341, 0.3, 0.9341, 0.3, 0.9341, 0.3, 0.9341, 0.3, 0.9341, 0.3, 0.9341, 0.3, 0.9341, 0.3, 0.9341, 0.3, 0.9341, 0.3, 0.9341, 0.3, 0.9341, 0.3, 0.9341, 0.3, 0.9341, 0.3, 0.9341, 0.3, 0.9341, 0.3, 0.9341, 0.3, 0.9341, 0.3, 0.9341, 0.3, 0.9341, 0.3, 0.9341, 0.3, 0.9341, 0.3, 0.9341, 0.3, 0.9341, 0.3, 0.9341, 0.3, 0.9341, 0.3, 0.9341, 0.3, 0.9341, 0.3, 0.9341, 0.3, 0.9341, 0.3, 0.9341, 0.3, 0.9341, 0.3, 0.9341, 0.3, 0.9341, 0.3, 0.9341, 0.3, 0.9341, 0.3, 0.9341, 0.3, 0.9341, 0.3, 0.9341, 0.3, 0.9341, 0.3, 0.9341, 0.3, 0.9341, 0.3, 0.9341, 0.3, 0.9341, 0.3, 0.9341, 0.3, 0.9341, 0.3, 0.9341, 0.3, 0.9341, 0.3, 0.9341, 0.3, 0.9341, 0.3, 0.9341, 0.3, 0.9341, 0.3, 0.9341, 0.3, 0.9341, 0.3, 0.9341, 0.3, 0.9341, 0.3, 0.9341, 0.3, 0.9341, 0.3, 0.9341, 0.3, 0.9341, 0.3, 0.9341, 0.3, 0.9341, 0.3, 0.9341, 0.3, 0.9341, 0.3, 0.9341, 0.3, 0.9341, 0.3, 0.9341, 0.3, 0.9341, 0.3, 0.9341, 0.3, 0.9341, 0.3, 0.9341, 0.3, 0.9341, 0.3, 0.9341, 0.3, 0.9341, 0.3, 0.9341, 0.3, 0.9341, 0.3, 0.9341, 0.3, 0.9341, 0.3, 0.9341, 0.3, 0.9341, 0.3, 0.9341, 0.3, 0.9341, 0.3, 0.9341, 0.3, 0.9341, 0.3, 0.9341, 0.3, 0.9341, 0.3, 0.9341, 0.3, 0.9341, 0.3, 0.9341, 0.3, 0.9341, 0.3, 0.9341, 0.3, 0.9341, 0.3, 0.9341, 0.3, 0.9341, 0.3, 0.9341, 0.3, 0.9341, 0.3, 0.9341, 0.3, 0.9341, 0.3, 0.9341, 0.3, 0.9341, 0.3, 0.9341, 0.3, 0.9341, 0.3, 0.9341, 0.3, 0.9341, 0.3, 0.9341, 0.3, 0.9341, 0.3, 0.9341, 0.3, 0.9341, 0.3, 0.9341, 0.3, 0.9341, 0.3, 0.9341, 0.3, 0.9341, 0.3, 0.9341, 0.3, 0.9341, 0.3, 0.9341, 0.3, 0.9341, 0.3, 0.9341, 0.3, 0.9341, 0.3, 0.9341, 0.3, 0.9341, 0.3, 0.9341, 0.3, 0.9341, 0.3, 0.9341, 0.3, 0.9341, 0.3, 0.9341, 0.3, 0.9341, 0.3, 0.9341, 0.3, 0.9341, 0.3, 0.9341, 0.3, 0.9341, 0.3, 0.9341, 0.3, 0.9341, 0.3, 0.9341, 0.3, 0.9341, 0.3, 0.9341, 0.3, 0.9341, 0.3, 0.9341, 0.3, 0.9341, 0.3, 0.9341, 0.3, 0.9341, 0.3, 0.9341, 0.3, 0.9341, 0.3, 0.9341, 0.3, 0.9341, 0.3, 0.9341, 0.3, 0.9341, 0.3, 0.9341, 0.3, 0.9341, 0.3, 0.9341, 0.3, 0.9341, 0.3, 0.9341, 0.3, 0.9341, 0.3, 0.9341, 0.3, 0.9341, 0.3, 0.9341, 0.3, 0.9341, 0.3, 0.9341, 0.3, 0.9341, 0.3, 0.9341, 0.3, 0.9341, 0.3, 0.9341, 0.3, 0.9341, 0.3, 0.9341, 0.3, 0.9341, 0.3, 0.9341, 0.3, 0.9341, 0.3, 0.9341, 0.3, 0.9341, 0.3, 0.9341, 0.3, 0.9341, 0.3, 0.9341, 0.3, 0.9341, 0.3, 0.9341, 0.3, 0.9341, 0.3, 0.9341, 0.3, 0.9341, 0.3, 0.9341, 0.3, 0.9341, 0.3, 0.9341, 0.3, 0.9341, 0.3, 0.9341, 0.3, 0.9341, 0.3, 0.9341, 0.3, 0.9341, 0.3, 0.9341, 0.3, 0.9341, 0.3, 0.9341, 0.3, 0.9341, 0.3, 0.9341, 0.3, 0.9341, 0.3, 0.9341, 0.3, 0.9341, 0.3, 0.9341, 0.3, 0.9341, 0.3, 0.9341, 0.3, 0.9341, 0.3, 0.9341, 0.3, 0.9341, 0.3, 0.9341, 0.3, 0.9341, 0.3, 0.9341, 0.3, 0.9341, 0.3, 0.9341, 0.3, 0.9341, 0.3, 0.9341, 0.3, 0.9341, 0.3, 0.9341, 0.3, 0.9341, 0.3, 0.9341, 0.3, 0.9341, 0.3, 0.9341, 0.3, 0.9341, 0.3, 0.9341, 0.3, 0.9341, 0.3, 0.9341, 0.3, 0.9341, 0.3, 0.9341, 0.3, 0.9341, 0.3, 0.9341, 0.3, 0.9341, 0.3, 0.9341, 0.3, 0.9341, 0.3, 0.9341, 0.3, 0.9341, 0.3, 0.9341, 0.3, 0.9341, 0.3, 0.9341, 0.3, 0.9341, 0.3, 0.9341, 0.3, 0.9341, 0.3, 0.9341, 0.3, 0.9341, 0.3, 0.9341, 0.3, 0.9341, 0.3, 0.9341, 0.3, 0.9341, 0.3, 0.9341, 0.3, 0.9341, 0.3, 0.9341, 0.3, 0.9341, 0.3, 0.9341, 0.3, 0.9341, 0.3, 0.9341, 0.3, 0.9341, 0.3, 0.9341, 0.3, 0.9341, 0.3, 0.9341, 0.3, 0.9341, 0.3, 0.9341, 0.3, 0.9341, 0.3, 0.9341, 0.3, 0.9341, 0.3, 0.9341, 0.3, 0.9341, 0.3, 0.9341, 0.3, 0.9341, 0.3, 0.9341, 0.3, 0.9341, 0.3, 0.9341, 0.3, 0.9341, 0.3, 0.9341, 0.3, 0.9341, 0.3, 0.9341, 0.3, 0.9341, 0.3, 0.9341, 0.3, 0.9341, 0.3, 0.9341, 0.3, 0.9341, 0.3, 0.9341, 0.3, 0.9341, 0.3, 0.9341, 0.3, 0.9341, 0.3, 0.9341, 0.3, 0.9341, 0.3, 0.9341, 0.3, 0.9341, 0.3, 0.9341, 0.3, 0.9341, 0.3, 0.9341, 0.3, 0.9341, 0.3, 0.9341, 0.3, 0.9341, 0.3, 0.9341, 0.3, 0.9341, 0.3, 0.9341, 0.3, 0.9341, 0.3, 0.9341, 0.3, 0.9341, 0.3, 0.9341, 0.3, 0.9341, 0.3, 0.9341, 0.3, 0.9341, 0.3, 0.9341, 0.3, 0.9341, 0.3, 0.9341, 0.3, 0.9341, 0.3, 0.9341, 0.3, 0.9341, 0.3, 0.9341, 0.3, 0.9341, 0.3, 0.9341, 0.3, 0.9341, 0.3, 0.9341, 0.3, 0.9341, 0.3, 0.9341, 0.3, 0.9341, 0.3, 0.9341, 0.3, 0.9341, 0.3, 0.9341, 0.3, 0.9341, 0.3, 0.9341, 0.3, 0.9341, 0.3, 0.9341, 0.3, 0.9341, 0.3, 0.9341, 0.3, 0.9341, 0.3, 0.9341, 0.3, 0.9341, 0.3, 0.9341, 0.3, 0.9341, 0.3, 0.9341, 0.3, 0.9341, 0.3, 0.9341, 0.3, 0.9341, 0.3, 0.9341, 0.3, 0.9341, 0.3, 0.9341, 0.3, 0.9341, 0.3, 0.9341, 0.3, 0.9341, 0.3, 0.9341, 0.3, 0.9341, 0.3, 0.9341, 0.3, 0.9341, 0.3, 0.9341, 0.3, 0.9341, 0.3, 0.9341, 0.3, 0.9341, 0.3, 0.9341, 0.3, 0.9341, 0.3, 0.9341, 0.3, 0.9341, 0.3, 0.9341, 0.3, 0.9341, 0.3, 0.9341, 0.3, 0.9341, 0.3, 0.9341, 0.3, 0.9341, 0.3, 0.9341, 0.3, 0.9341, 0.3, 0.9341, 0.3, 0.9341, 0.3, 0.9341, 0.3, 0.9341, 0.3, 0.9341, 0.3, 0.9341, 0.3, 0.9341, 0.3, 0.9341, 0.3, 0.9341, 0.3, 0.9341, 0.3, 0.9341, 0.3, 0.9341, 0.3, 0.9341, 0.3, 0.9341, 0.3, 0.9341, 0.3, 0.9341, 0.3, 0.9341, 0.3, 0.9341, 0.3, 0.9341, 0.3, 0.9341, 0.3, 0.9341, 0.3, 0.9341, 0.3287, 0.4434, 0.3287, 0.4434, 0.3287, 0.4434, 0.9418, 0.9279, 0.9418, 0.9279, 0.9418, 0.9279, 0.9418, 0.9279, 0.6783, 0.931, 0.6783, 0.931, 0.6783, 0.931, 0.5651, 0.9325, 0.5651, 0.9325, 0.5651, 0.9325, 0.6783, 0.931, 0.6783, 0.931, 0.6783, 0.931, 0.6783, 0.931, 0.6783, 0.931, 0.6783, 0.931, 0.4333, 0.04114, 0.4333, 0.04114, 0.4333, 0.04114, 0.4333, 0.04114, 0.4333, 0.04114, 0.4333, 0.04114, 0.4333, 0.04114, 0.4333, 0.04114, 0.4333, 0.04114, 0.4333, 0.04114, 0.4333, 0.04114, 0.4333, 0.04114, 0.9418, 0.9279, 0.9418, 0.9279, 0.9418, 0.9279, 0.9418, 0.9279, 0.9418, 0.9279, 0.9418, 0.9279, 0.9418, 0.9279, 0.9418, 0.9279, 0.9418, 0.9279, 0.9418, 0.9279, 0.9418, 0.9279, 0.9418, 0.9279, 0.3287, 0.4434, 0.3287, 0.4434, 0.3287, 0.4434, 0.3287, 0.4434, 0.6783, 0.931, 0.6783, 0.931, 0.6783, 0.931, 0.6783, 0.931, 0.5651, 0.9325, 0.5651, 0.9325, 0.5651, 0.9325, 0.5651, 0.9325, 0.5651, 0.9325, 0.5651, 0.9325, 0.5651, 0.9325, 0.5651, 0.9325, 0.6783, 0.931, 0.6783, 0.931, 0.6783, 0.931, 0.6783, 0.931, 0.3287, 0.4434, 0.3287, 0.4434, 0.3287, 0.4434, 0.3287, 0.4434, 0.6783, 0.931, 0.6783, 0.931, 0.6783, 0.931, 0.6783, 0.931, 0.6783, 0.931, 0.6783, 0.931, 0.6783, 0.931, 0.6783, 0.931, 0.5651, 0.9325, 0.5651, 0.9325, 0.5651, 0.9325, 0.5651, 0.9325, 0.8155, 0.9515, 0.8155, 0.9515, 0.8155, 0.9515, 0.8155, 0.9515, 0.6783, 0.931, 0.6783, 0.931, 0.6783, 0.931, 0.6783, 0.931, 0.6783, 0.931, 0.6783, 0.931, 0.6783, 0.931, 0.6783, 0.931, 0.6783, 0.931, 0.6783, 0.931, 0.6783, 0.931, 0.6783, 0.931, 0.8364, 0.5434, 0.8364, 0.5434, 0.8364, 0.5434, 0.8364, 0.5434, 0.8364, 0.5434, 0.8364, 0.5434, 0.8364, 0.5434, 0.8364, 0.5434, 0.8023, 0.9403, 0.8023, 0.9403, 0.8023, 0.9403, 0.8023, 0.9403, 0.3287, 0.4434, 0.3287, 0.4434, 0.3287, 0.4434, 0.3287, 0.4434, 0.6783, 0.931, 0.6783, 0.931, 0.6783, 0.931, 0.6783, 0.931, 0.6783, 0.931, 0.6783, 0.931, 0.6783, 0.931, 0.6783, 0.931, 0.6783, 0.931, 0.6783, 0.931, 0.6783, 0.931, 0.6783, 0.931, 0.6783, 0.931, 0.6783, 0.931, 0.6783, 0.931, 0.6783, 0.931, 0.3287, 0.4434, 0.3287, 0.4434, 0.3287, 0.4434, 0.3287, 0.4434, 0.8155, 0.9515, 0.8155, 0.9515, 0.8155, 0.9515, 0.8155, 0.9515, 0.6783, 0.931, 0.6783, 0.931, 0.6783, 0.931, 0.6783, 0.931, 0.9418, 0.9279, 0.9418, 0.9279, 0.9418, 0.9279, 0.9418, 0.9279, 0.9418, 0.9279, 0.9418, 0.9279, 0.9418, 0.9279, 0.9418, 0.9279, 0.9418, 0.9279, 0.9418, 0.9279, 0.9418, 0.9279, 0.9418, 0.9279, 0.9418, 0.9279, 0.9418, 0.9279, 0.9418, 0.9279, 0.9418, 0.9279, 0.9418, 0.9279, 0.9418, 0.9279, 0.9418, 0.9279, 0.9418, 0.9279, 0.9418, 0.9279, 0.9418, 0.9279, 0.9418, 0.9279, 0.9418, 0.9279, 0.9418, 0.9279, 0.9418, 0.9279, 0.9418, 0.9279, 0.9418, 0.9279, 0.9418, 0.9279, 0.9418, 0.9279, 0.9418, 0.9279, 0.9418, 0.9279, 0.9418, 0.9279, 0.9418, 0.9279, 0.9418, 0.9279, 0.9418, 0.9279, 0.9418, 0.9279, 0.9418, 0.9279, 0.9418, 0.9279, 0.9418, 0.9279, 0.9418, 0.9279, 0.9418, 0.9279, 0.9418, 0.9279, 0.9418, 0.9279, 0.9418, 0.9279, 0.9418, 0.9279, 0.9418, 0.9279, 0.9418, 0.9279, 0.9418, 0.9279, 0.9418, 0.9279, 0.9418, 0.9279, 0.9418, 0.9279, 0.9418, 0.9279, 0.9418, 0.9279, 0.9418, 0.9279, 0.9418, 0.9279, 0.9418, 0.9279, 0.9418, 0.9279, 0.9418, 0.9279, 0.9418, 0.9279, 0.9418, 0.9279, 0.9418, 0.9279, 0.9418, 0.9279, 0.9418, 0.9279, 0.9418, 0.9279, 0.9418, 0.9279, 0.9418, 0.9279, 0.9418, 0.9279, 0.9418, 0.9279, 0.9418, 0.9279, 0.9418, 0.9279, 0.9418, 0.9279, 0.9418, 0.9279, 0.9418, 0.9279, 0.9418, 0.9279, 0.9418, 0.9279, 0.9418, 0.9279, 0.9418, 0.9279, 0.9418, 0.9279, 0.9418, 0.9279, 0.9418, 0.9279, 0.9418, 0.9279, 0.9418, 0.9279, 0.9418, 0.9279, 0.9418, 0.9279, 0.9418, 0.9279, 0.9418, 0.9279, 0.9418, 0.9279, 0.9418, 0.9279, 0.9418, 0.9279, 0.9418, 0.9279, 0.9418, 0.9279, 0.9418, 0.9279, 0.9418, 0.9279, 0.9418, 0.9279, 0.9418, 0.9279, 0.3287, 0.4434, 0.3287, 0.4434, 0.3287, 0.4434, 0.8155, 0.9515, 0.8155, 0.9515, 0.8155, 0.9515, 0.3287, 0.4434, 0.3287, 0.4434, 0.3287, 0.4434, 0.6783, 0.931, 0.6783, 0.931, 0.6783, 0.931, 0.6783, 0.931, 0.6783, 0.931, 0.6783, 0.931, 0.8155, 0.9515, 0.8155, 0.9515, 0.8155, 0.9515, 0.6783, 0.931, 0.6783, 0.931, 0.6783, 0.931, 0.6783, 0.931, 0.6783, 0.931, 0.6783, 0.931, 0.6783, 0.931, 0.6783, 0.931, 0.6783, 0.931, 0.6783, 0.931, 0.6783, 0.931, 0.6783, 0.931, 0.8364, 0.5434, 0.8364, 0.5434, 0.8364, 0.5434, 0.8364, 0.5434, 0.8364, 0.5434, 0.8364, 0.5434, 0.3287, 0.4434, 0.3287, 0.4434, 0.3287, 0.4434, 0.3287, 0.4434, 0.3287, 0.4434, 0.3287, 0.4434, 0.8364, 0.5434, 0.8364, 0.5434, 0.8364, 0.5434, 0.8155, 0.9515, 0.8155, 0.9515, 0.8155, 0.9515, 0.8155, 0.9515, 0.8155, 0.9515, 0.8155, 0.9515, 0.8155, 0.9515, 0.8155, 0.9515, 0.8155, 0.9515, 0.5651, 0.9325, 0.5651, 0.9325, 0.5651, 0.9325, 0.6783, 0.931, 0.6783, 0.931, 0.6783, 0.931, 0.3287, 0.4434, 0.3287, 0.4434, 0.3287, 0.4434, 0.6783, 0.931, 0.6783, 0.931, 0.6783, 0.931, 0.6783, 0.931, 0.6783, 0.931, 0.6783, 0.931, 0.8364, 0.5434, 0.8364, 0.5434, 0.8364, 0.5434, 0.6783, 0.931, 0.6783, 0.931, 0.6783, 0.931, 0.8364, 0.5434, 0.8364, 0.5434, 0.8364, 0.5434, 0.5651, 0.9325, 0.5651, 0.9325, 0.5651, 0.9325, 0.8364, 0.5434, 0.8364, 0.5434, 0.8364, 0.5434, 0.6783, 0.931, 0.6783, 0.931, 0.6783, 0.931, 0.3287, 0.4434, 0.3287, 0.4434, 0.3287, 0.4434, 0.8023, 0.9403, 0.8023, 0.9403, 0.8023, 0.9403, 0.3287, 0.4434, 0.3287, 0.4434, 0.3287, 0.4434, 0.8364, 0.5434, 0.8364, 0.5434, 0.8364, 0.5434, 0.8155, 0.9515, 0.8155, 0.9515, 0.8155, 0.9515, 0.8364, 0.5434, 0.8364, 0.5434, 0.8364, 0.5434, 0.8364, 0.5434, 0.8364, 0.5434, 0.8364, 0.5434, 0.3287, 0.4434, 0.3287, 0.4434, 0.3287, 0.4434, 0.6783, 0.931, 0.6783, 0.931, 0.6783, 0.931, 0.5651, 0.9325, 0.5651, 0.9325, 0.5651, 0.9325, 0.8364, 0.5434, 0.8364, 0.5434, 0.8364, 0.5434, 0.6783, 0.931, 0.6783, 0.931, 0.6783, 0.931, 0.8155, 0.9515, 0.8155, 0.9515, 0.8155, 0.9515, 0.3287, 0.4434, 0.3287, 0.4434, 0.3287, 0.4434, 0.5651, 0.9325, 0.5651, 0.9325, 0.5651, 0.9325, 0.6783, 0.931, 0.6783, 0.931, 0.6783, 0.931, 0.8155, 0.9515, 0.8155, 0.9515, 0.8155, 0.9515, 0.5651, 0.9325, 0.5651, 0.9325, 0.5651, 0.9325, 0.6783, 0.931, 0.6783, 0.931, 0.6783, 0.931, 0.8364, 0.5434, 0.8364, 0.5434, 0.8364, 0.5434, 0.8364, 0.5434, 0.8364, 0.5434, 0.8364, 0.5434, 0.6783, 0.931, 0.6783, 0.931, 0.6783, 0.931, 0.8364, 0.5434, 0.8364, 0.5434, 0.8364, 0.5434, 0.8147, 0.931, 0.8147, 0.931, 0.8147, 0.931, 0.6783, 0.931, 0.6783, 0.931, 0.6783, 0.931, 0.8364, 0.5434, 0.8364, 0.5434, 0.8364, 0.5434, 0.6783, 0.931, 0.6783, 0.931, 0.6783, 0.931, 0.6783, 0.931, 0.6783, 0.931, 0.6783, 0.931, 0.8155, 0.9515, 0.8155, 0.9515, 0.8155, 0.9515, 0.8364, 0.5434, 0.8364, 0.5434, 0.8364, 0.5434, 0.3287, 0.4434, 0.3287, 0.4434, 0.3287, 0.4434, 0.3287, 0.4434, 0.3287, 0.4434, 0.3287, 0.4434, 0.5651, 0.9325, 0.5651, 0.9325, 0.5651, 0.9325, 0.6783, 0.931, 0.6783, 0.931, 0.6783, 0.931, 0.5651, 0.9325, 0.5651, 0.9325, 0.5651, 0.9325, 0.6783, 0.931, 0.6783, 0.931, 0.6783, 0.931, 0.8364, 0.5434, 0.8364, 0.5434, 0.8364, 0.5434, 0.8155, 0.9515, 0.8155, 0.9515, 0.8155, 0.9515, 0.5651, 0.9325, 0.5651, 0.9325, 0.5651, 0.9325, 0.8364, 0.5434, 0.8364, 0.5434, 0.8364, 0.5434, 0.5651, 0.9325, 0.5651, 0.9325, 0.5651, 0.9325, 0.8155, 0.9515, 0.8155, 0.9515, 0.8155, 0.9515, 0.5651, 0.9325, 0.5651, 0.9325, 0.5651, 0.9325, 0.8364, 0.5434, 0.8364, 0.5434, 0.8364, 0.5434, 0.8155, 0.9515, 0.8155, 0.9515, 0.8155, 0.9515, 0.6783, 0.931, 0.6783, 0.931, 0.6783, 0.931, 0.6783, 0.931, 0.6783, 0.931, 0.6783, 0.931, 0.6783, 0.931, 0.6783, 0.931, 0.6783, 0.931, 0.8038, 0.9356, 0.8038, 0.9356, 0.8038, 0.9356, 0.8155, 0.9515, 0.8155, 0.9515, 0.8155, 0.9515, 0.6783, 0.931, 0.6783, 0.931, 0.6783, 0.931, 0.6783, 0.931, 0.6783, 0.931, 0.6783, 0.931, 0.6783, 0.931, 0.6783, 0.931, 0.6783, 0.931, 0.8364, 0.5434, 0.8364, 0.5434, 0.8364, 0.5434, 0.6914, 0.9546, 0.6914, 0.9546, 0.6914, 0.9546, 0.3287, 0.4434, 0.3287, 0.4434, 0.3287, 0.4434, 0.5651, 0.9325, 0.5651, 0.9325, 0.5651, 0.9325, 0.3287, 0.4434, 0.3287, 0.4434, 0.3287, 0.4434, 0.8155, 0.9515, 0.8155, 0.9515, 0.8155, 0.9515, 0.5651, 0.9325, 0.5651, 0.9325, 0.5651, 0.9325, 0.8209, 0.5496, 0.8209, 0.5496, 0.8209, 0.5496, 0.6783, 0.931, 0.6783, 0.931, 0.6783, 0.931, 0.6829, 0.5605, 0.6829, 0.5605, 0.6829, 0.5605, 0.3287, 0.4434, 0.3287, 0.4434, 0.3287, 0.4434, 0.3287, 0.4434, 0.3287, 0.4434, 0.3287, 0.4434, 0.6783, 0.931, 0.6783, 0.931, 0.6783, 0.931, 0.8364, 0.5434, 0.8364, 0.5434, 0.8364, 0.5434])
me_cube.materials.append(mat_material)
me_cube.use_remesh_fix_poles = True
me_cube.use_remesh_preserve_attributes = False
me_cube.use_mirror_vertex_groups = False
me_cube.update()

# ---- objects
ob_maintenance = bpy.data.objects.new('Maintenance', me_cube)

# ---- transforms, parenting, visibility, modifiers, constraints
ob_maintenance.location = (0.0, 0.0, 1.0)
ob_maintenance.scale = (5.0, 10.0, 6.0)
ob_maintenance.lineart.crease_threshold = 0.0

# ---- collection membership
scene.collection.objects.link(ob_maintenance)

# ---- scene / render settings (as saved in the file)
scene.frame_start = 1; scene.frame_end = 250; scene.frame_set(1)
scene.render.engine = 'BLENDER_EEVEE_NEXT'
scene.cycles.use_denoising = False
scene.cycles.samples = 128
scene.cycles.sampling_pattern = 'TABULATED_SOBOL'
scene.cycles.use_adaptive_sampling = False
scene.cycles.use_light_tree = False
scene.view_settings.view_transform = 'Filmic'
bpy.context.view_layer.update()

# ---- added for rendering (the .blend has no active camera and no usable light): camera, sun
cam_auto = bpy.data.cameras.new('AutoCamera')
cam_auto.lens = 50.0
cam_auto.sensor_width = 36.0
cam_auto.clip_end = 1000.0
ob_auto_camera = bpy.data.objects.new('AutoCamera', cam_auto)
scene.collection.objects.link(ob_auto_camera)
ob_auto_camera.location = (26.0827, -31.2312, 28.7339)
ob_auto_camera.rotation_euler = (1.09748, -7.21219e-08, 0.694738)
scene.camera = ob_auto_camera
light_auto_sun = bpy.data.lights.new('AutoSun', 'SUN')
light_auto_sun.energy = 3.0
light_auto_sun.angle = 0.0523599
ob_auto_sun = bpy.data.objects.new('AutoSun', light_auto_sun)
scene.collection.objects.link(ob_auto_sun)
ob_auto_sun.rotation_euler = (0.872665, 0.174533, 0.523599)
bpy.context.view_layer.update()
